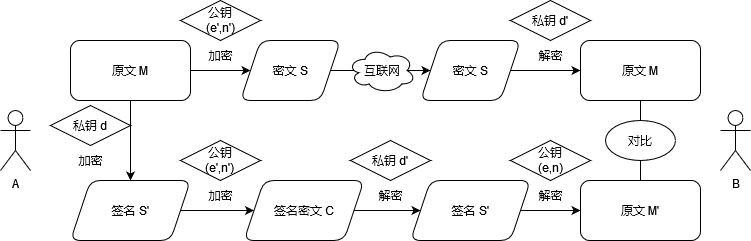

The diagram above was exported from draw.io. Its source (the exported page's mxGraphModel, read from the mxfile embedded in the PNG):
<mxGraphModel dx="1422" dy="780" grid="1" gridSize="10" guides="1" tooltips="1" connect="1" arrows="1" fold="1" page="1" pageScale="1" pageWidth="827" pageHeight="1169" math="0" shadow="0">
  <root>
    <mxCell id="0" />
    <mxCell id="1" parent="0" />
    <mxCell id="EZSa1QotuBQRmsolhaiv-67" value="" style="edgeStyle=orthogonalEdgeStyle;rounded=0;orthogonalLoop=1;jettySize=auto;html=1;" edge="1" parent="1" source="EZSa1QotuBQRmsolhaiv-69" target="EZSa1QotuBQRmsolhaiv-71">
      <mxGeometry relative="1" as="geometry" />
    </mxCell>
    <mxCell id="EZSa1QotuBQRmsolhaiv-68" value="" style="edgeStyle=orthogonalEdgeStyle;rounded=0;orthogonalLoop=1;jettySize=auto;html=1;" edge="1" parent="1" source="EZSa1QotuBQRmsolhaiv-69" target="EZSa1QotuBQRmsolhaiv-80">
      <mxGeometry relative="1" as="geometry" />
    </mxCell>
    <mxCell id="EZSa1QotuBQRmsolhaiv-69" value="原文 M" style="rounded=1;whiteSpace=wrap;html=1;" vertex="1" parent="1">
      <mxGeometry x="100" y="60" width="120" height="60" as="geometry" />
    </mxCell>
    <mxCell id="EZSa1QotuBQRmsolhaiv-70" style="edgeStyle=orthogonalEdgeStyle;rounded=0;orthogonalLoop=1;jettySize=auto;html=1;exitX=1;exitY=0.5;exitDx=0;exitDy=0;entryX=0;entryY=0.5;entryDx=0;entryDy=0;endArrow=classic;endFill=1;" edge="1" parent="1" source="EZSa1QotuBQRmsolhaiv-71" target="EZSa1QotuBQRmsolhaiv-96">
      <mxGeometry relative="1" as="geometry" />
    </mxCell>
    <mxCell id="EZSa1QotuBQRmsolhaiv-71" value="密文 S" style="shape=parallelogram;perimeter=parallelogramPerimeter;whiteSpace=wrap;html=1;fixedSize=1;rounded=1;" vertex="1" parent="1">
      <mxGeometry x="270" y="60" width="100" height="60" as="geometry" />
    </mxCell>
    <mxCell id="EZSa1QotuBQRmsolhaiv-72" style="edgeStyle=orthogonalEdgeStyle;rounded=0;orthogonalLoop=1;jettySize=auto;html=1;exitX=0.5;exitY=1;exitDx=0;exitDy=0;endArrow=none;endFill=0;" edge="1" parent="1" source="EZSa1QotuBQRmsolhaiv-73" target="EZSa1QotuBQRmsolhaiv-99">
      <mxGeometry relative="1" as="geometry">
        <mxPoint x="670" y="137.5" as="targetPoint" />
      </mxGeometry>
    </mxCell>
    <mxCell id="EZSa1QotuBQRmsolhaiv-73" value="原文 M" style="whiteSpace=wrap;html=1;rounded=1;" vertex="1" parent="1">
      <mxGeometry x="610" y="60" width="120" height="60" as="geometry" />
    </mxCell>
    <mxCell id="EZSa1QotuBQRmsolhaiv-74" value="&lt;div&gt;加密&lt;/div&gt;" style="text;html=1;align=center;verticalAlign=middle;resizable=0;points=[];autosize=1;strokeColor=none;fillColor=none;" vertex="1" parent="1">
      <mxGeometry x="225" y="60" width="50" height="30" as="geometry" />
    </mxCell>
    <mxCell id="EZSa1QotuBQRmsolhaiv-75" value="&lt;div&gt;解密&lt;/div&gt;" style="text;align=center;verticalAlign=middle;resizable=0;points=[];autosize=1;strokeColor=none;fillColor=none;html=1;" vertex="1" parent="1">
      <mxGeometry x="555" y="60" width="50" height="30" as="geometry" />
    </mxCell>
    <mxCell id="EZSa1QotuBQRmsolhaiv-76" value="&lt;div&gt;公钥&lt;/div&gt;&lt;div&gt;(e',n')&lt;/div&gt;" style="rhombus;whiteSpace=wrap;html=1;fillColor=default;" vertex="1" parent="1">
      <mxGeometry x="210" y="20" width="80" height="40" as="geometry" />
    </mxCell>
    <mxCell id="EZSa1QotuBQRmsolhaiv-77" value="&lt;div&gt;私钥 d'&lt;/div&gt;" style="rhombus;whiteSpace=wrap;html=1;fillColor=default;" vertex="1" parent="1">
      <mxGeometry x="540" y="20" width="80" height="40" as="geometry" />
    </mxCell>
    <mxCell id="EZSa1QotuBQRmsolhaiv-78" value="A" style="shape=umlActor;verticalLabelPosition=bottom;verticalAlign=top;html=1;outlineConnect=0;fillColor=default;" vertex="1" parent="1">
      <mxGeometry x="30" y="130" width="30" height="60" as="geometry" />
    </mxCell>
    <mxCell id="EZSa1QotuBQRmsolhaiv-79" value="" style="edgeStyle=orthogonalEdgeStyle;rounded=0;orthogonalLoop=1;jettySize=auto;html=1;" edge="1" parent="1" source="EZSa1QotuBQRmsolhaiv-80" target="EZSa1QotuBQRmsolhaiv-82">
      <mxGeometry relative="1" as="geometry" />
    </mxCell>
    <mxCell id="EZSa1QotuBQRmsolhaiv-80" value="签名 S'" style="shape=parallelogram;perimeter=parallelogramPerimeter;whiteSpace=wrap;html=1;fixedSize=1;rounded=1;" vertex="1" parent="1">
      <mxGeometry x="100" y="200" width="120" height="60" as="geometry" />
    </mxCell>
    <mxCell id="EZSa1QotuBQRmsolhaiv-81" value="" style="edgeStyle=orthogonalEdgeStyle;rounded=0;orthogonalLoop=1;jettySize=auto;html=1;" edge="1" parent="1" source="EZSa1QotuBQRmsolhaiv-82" target="EZSa1QotuBQRmsolhaiv-84">
      <mxGeometry relative="1" as="geometry" />
    </mxCell>
    <mxCell id="EZSa1QotuBQRmsolhaiv-82" value="签名密文 C" style="shape=parallelogram;perimeter=parallelogramPerimeter;whiteSpace=wrap;html=1;fixedSize=1;rounded=1;" vertex="1" parent="1">
      <mxGeometry x="273.5" y="200" width="120" height="60" as="geometry" />
    </mxCell>
    <mxCell id="EZSa1QotuBQRmsolhaiv-83" value="" style="edgeStyle=orthogonalEdgeStyle;rounded=0;orthogonalLoop=1;jettySize=auto;html=1;" edge="1" parent="1" source="EZSa1QotuBQRmsolhaiv-84" target="EZSa1QotuBQRmsolhaiv-85">
      <mxGeometry relative="1" as="geometry" />
    </mxCell>
    <mxCell id="EZSa1QotuBQRmsolhaiv-84" value="签名 S'" style="shape=parallelogram;perimeter=parallelogramPerimeter;whiteSpace=wrap;html=1;fixedSize=1;rounded=1;" vertex="1" parent="1">
      <mxGeometry x="440" y="200" width="120" height="60" as="geometry" />
    </mxCell>
    <mxCell id="EZSa1QotuBQRmsolhaiv-85" value="原文 M'" style="whiteSpace=wrap;html=1;rounded=1;" vertex="1" parent="1">
      <mxGeometry x="610" y="200" width="120" height="60" as="geometry" />
    </mxCell>
    <mxCell id="EZSa1QotuBQRmsolhaiv-86" value="B" style="shape=umlActor;verticalLabelPosition=bottom;verticalAlign=top;html=1;outlineConnect=0;fillColor=default;" vertex="1" parent="1">
      <mxGeometry x="750" y="130" width="30" height="60" as="geometry" />
    </mxCell>
    <mxCell id="EZSa1QotuBQRmsolhaiv-87" value="&lt;div&gt;加密&lt;/div&gt;" style="text;html=1;align=center;verticalAlign=middle;resizable=0;points=[];autosize=1;strokeColor=none;fillColor=none;" vertex="1" parent="1">
      <mxGeometry x="225" y="200" width="50" height="30" as="geometry" />
    </mxCell>
    <mxCell id="EZSa1QotuBQRmsolhaiv-88" value="&lt;div&gt;公钥&lt;/div&gt;&lt;div&gt;(e',n')&lt;br&gt;&lt;/div&gt;" style="rhombus;whiteSpace=wrap;html=1;fillColor=default;" vertex="1" parent="1">
      <mxGeometry x="210" y="160" width="80" height="40" as="geometry" />
    </mxCell>
    <mxCell id="EZSa1QotuBQRmsolhaiv-89" value="&lt;div&gt;解密&lt;/div&gt;" style="text;align=center;verticalAlign=middle;resizable=0;points=[];autosize=1;strokeColor=none;fillColor=none;html=1;" vertex="1" parent="1">
      <mxGeometry x="395" y="200" width="50" height="30" as="geometry" />
    </mxCell>
    <mxCell id="EZSa1QotuBQRmsolhaiv-90" value="&lt;div&gt;私钥 d'&lt;br&gt;&lt;/div&gt;" style="rhombus;whiteSpace=wrap;html=1;fillColor=default;" vertex="1" parent="1">
      <mxGeometry x="380" y="160" width="80" height="40" as="geometry" />
    </mxCell>
    <mxCell id="EZSa1QotuBQRmsolhaiv-91" value="&lt;div&gt;私钥 d&lt;br&gt;&lt;/div&gt;" style="rhombus;whiteSpace=wrap;html=1;fillColor=default;" vertex="1" parent="1">
      <mxGeometry x="80" y="125" width="80" height="40" as="geometry" />
    </mxCell>
    <mxCell id="EZSa1QotuBQRmsolhaiv-92" value="&lt;div&gt;加密&lt;/div&gt;" style="text;html=1;align=center;verticalAlign=middle;resizable=0;points=[];autosize=1;strokeColor=none;fillColor=none;" vertex="1" parent="1">
      <mxGeometry x="95" y="165" width="50" height="30" as="geometry" />
    </mxCell>
    <mxCell id="EZSa1QotuBQRmsolhaiv-93" value="&lt;div&gt;解密&lt;/div&gt;" style="text;align=center;verticalAlign=middle;resizable=0;points=[];autosize=1;strokeColor=none;fillColor=none;html=1;" vertex="1" parent="1">
      <mxGeometry x="555" y="200" width="50" height="30" as="geometry" />
    </mxCell>
    <mxCell id="EZSa1QotuBQRmsolhaiv-94" value="&lt;div&gt;公钥&lt;br&gt;&lt;/div&gt;(e,n)" style="rhombus;whiteSpace=wrap;html=1;fillColor=default;" vertex="1" parent="1">
      <mxGeometry x="540" y="160" width="80" height="40" as="geometry" />
    </mxCell>
    <mxCell id="EZSa1QotuBQRmsolhaiv-95" style="edgeStyle=orthogonalEdgeStyle;rounded=0;orthogonalLoop=1;jettySize=auto;html=1;exitX=1;exitY=0.5;exitDx=0;exitDy=0;endArrow=classic;endFill=1;" edge="1" parent="1" source="EZSa1QotuBQRmsolhaiv-96" target="EZSa1QotuBQRmsolhaiv-73">
      <mxGeometry relative="1" as="geometry" />
    </mxCell>
    <mxCell id="EZSa1QotuBQRmsolhaiv-96" value="密文 S" style="shape=parallelogram;perimeter=parallelogramPerimeter;whiteSpace=wrap;html=1;fixedSize=1;rounded=1;" vertex="1" parent="1">
      <mxGeometry x="450" y="60" width="100" height="60" as="geometry" />
    </mxCell>
    <mxCell id="EZSa1QotuBQRmsolhaiv-97" value="互联网" style="ellipse;shape=cloud;whiteSpace=wrap;html=1;" vertex="1" parent="1">
      <mxGeometry x="377.5" y="67.5" width="67.5" height="45" as="geometry" />
    </mxCell>
    <mxCell id="EZSa1QotuBQRmsolhaiv-98" style="edgeStyle=orthogonalEdgeStyle;rounded=0;orthogonalLoop=1;jettySize=auto;html=1;endArrow=none;endFill=0;" edge="1" parent="1" source="EZSa1QotuBQRmsolhaiv-99" target="EZSa1QotuBQRmsolhaiv-85">
      <mxGeometry relative="1" as="geometry">
        <mxPoint x="670" y="182.5" as="sourcePoint" />
      </mxGeometry>
    </mxCell>
    <mxCell id="EZSa1QotuBQRmsolhaiv-99" value="&lt;div&gt;对比&lt;/div&gt;" style="ellipse;whiteSpace=wrap;html=1;" vertex="1" parent="1">
      <mxGeometry x="635" y="140" width="70" height="40" as="geometry" />
    </mxCell>
  </root>
</mxGraphModel>